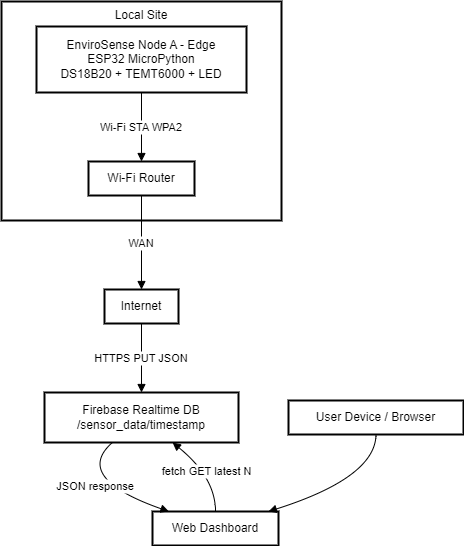

The diagram above was exported from draw.io. Its source (the exported page's mxGraphModel, read from the mxfile embedded in the PNG):
<mxGraphModel dx="878" dy="656" grid="1" gridSize="10" guides="1" tooltips="1" connect="1" arrows="1" fold="1" page="1" pageScale="1" pageWidth="850" pageHeight="1100" math="0" shadow="0">
  <root>
    <mxCell id="0" />
    <mxCell id="1" parent="0" />
    <mxCell id="Woe4Kuyc1sSOB7Yrp4Re-175" value="Local Site" style="whiteSpace=wrap;strokeWidth=2;verticalAlign=top;" vertex="1" parent="1">
      <mxGeometry x="20" y="590" width="280" height="219" as="geometry" />
    </mxCell>
    <mxCell id="Woe4Kuyc1sSOB7Yrp4Re-176" value="EnviroSense Node A - Edge&#10;ESP32 MicroPython&#10;DS18B20 + TEMT6000 + LED" style="whiteSpace=wrap;strokeWidth=2;" vertex="1" parent="1">
      <mxGeometry x="55" y="615" width="210" height="66" as="geometry" />
    </mxCell>
    <mxCell id="Woe4Kuyc1sSOB7Yrp4Re-177" value="Wi-Fi Router" style="whiteSpace=wrap;strokeWidth=2;" vertex="1" parent="1">
      <mxGeometry x="107" y="750" width="106" height="34" as="geometry" />
    </mxCell>
    <mxCell id="Woe4Kuyc1sSOB7Yrp4Re-178" value="Internet" style="whiteSpace=wrap;strokeWidth=2;" vertex="1" parent="1">
      <mxGeometry x="123" y="878" width="74" height="34" as="geometry" />
    </mxCell>
    <mxCell id="Woe4Kuyc1sSOB7Yrp4Re-179" value="Firebase Realtime DB&#10;/sensor_data/timestamp" style="whiteSpace=wrap;strokeWidth=2;" vertex="1" parent="1">
      <mxGeometry x="63" y="981" width="194" height="50" as="geometry" />
    </mxCell>
    <mxCell id="Woe4Kuyc1sSOB7Yrp4Re-180" value="User Device / Browser" style="whiteSpace=wrap;strokeWidth=2;" vertex="1" parent="1">
      <mxGeometry x="307" y="989" width="175" height="34" as="geometry" />
    </mxCell>
    <mxCell id="Woe4Kuyc1sSOB7Yrp4Re-181" value="Web Dashboard" style="whiteSpace=wrap;strokeWidth=2;" vertex="1" parent="1">
      <mxGeometry x="171" y="1100" width="126" height="34" as="geometry" />
    </mxCell>
    <mxCell id="Woe4Kuyc1sSOB7Yrp4Re-182" value="Wi-Fi STA WPA2" style="curved=1;startArrow=none;endArrow=block;exitX=0.5;exitY=1;entryX=0.5;entryY=0;rounded=0;" edge="1" parent="1" source="Woe4Kuyc1sSOB7Yrp4Re-176" target="Woe4Kuyc1sSOB7Yrp4Re-177">
      <mxGeometry relative="1" as="geometry">
        <Array as="points" />
      </mxGeometry>
    </mxCell>
    <mxCell id="Woe4Kuyc1sSOB7Yrp4Re-183" value="WAN" style="curved=1;startArrow=none;endArrow=block;exitX=0.5;exitY=1;entryX=0.5;entryY=0;rounded=0;" edge="1" parent="1" source="Woe4Kuyc1sSOB7Yrp4Re-177" target="Woe4Kuyc1sSOB7Yrp4Re-178">
      <mxGeometry relative="1" as="geometry">
        <Array as="points" />
      </mxGeometry>
    </mxCell>
    <mxCell id="Woe4Kuyc1sSOB7Yrp4Re-184" value="HTTPS PUT JSON" style="curved=1;startArrow=none;endArrow=block;exitX=0.5;exitY=1;entryX=0.5;entryY=0;rounded=0;" edge="1" parent="1" source="Woe4Kuyc1sSOB7Yrp4Re-178" target="Woe4Kuyc1sSOB7Yrp4Re-179">
      <mxGeometry relative="1" as="geometry">
        <Array as="points" />
      </mxGeometry>
    </mxCell>
    <mxCell id="Woe4Kuyc1sSOB7Yrp4Re-185" value="fetch GET latest N" style="curved=1;startArrow=none;endArrow=block;exitX=0.5;exitY=0;entryX=0.66;entryY=1;rounded=0;" edge="1" parent="1" source="Woe4Kuyc1sSOB7Yrp4Re-181" target="Woe4Kuyc1sSOB7Yrp4Re-179">
      <mxGeometry relative="1" as="geometry">
        <Array as="points">
          <mxPoint x="234" y="1066" />
        </Array>
      </mxGeometry>
    </mxCell>
    <mxCell id="Woe4Kuyc1sSOB7Yrp4Re-186" value="JSON response" style="curved=1;startArrow=none;endArrow=block;exitX=0.35;exitY=1;entryX=0.13;entryY=0;rounded=0;" edge="1" parent="1" source="Woe4Kuyc1sSOB7Yrp4Re-179" target="Woe4Kuyc1sSOB7Yrp4Re-181">
      <mxGeometry relative="1" as="geometry">
        <Array as="points">
          <mxPoint x="91" y="1066" />
        </Array>
      </mxGeometry>
    </mxCell>
    <mxCell id="Woe4Kuyc1sSOB7Yrp4Re-187" value="" style="curved=1;startArrow=none;endArrow=block;exitX=0.5;exitY=1;entryX=0.92;entryY=0;rounded=0;" edge="1" parent="1" source="Woe4Kuyc1sSOB7Yrp4Re-180" target="Woe4Kuyc1sSOB7Yrp4Re-181">
      <mxGeometry relative="1" as="geometry">
        <Array as="points">
          <mxPoint x="394" y="1066" />
        </Array>
      </mxGeometry>
    </mxCell>
  </root>
</mxGraphModel>